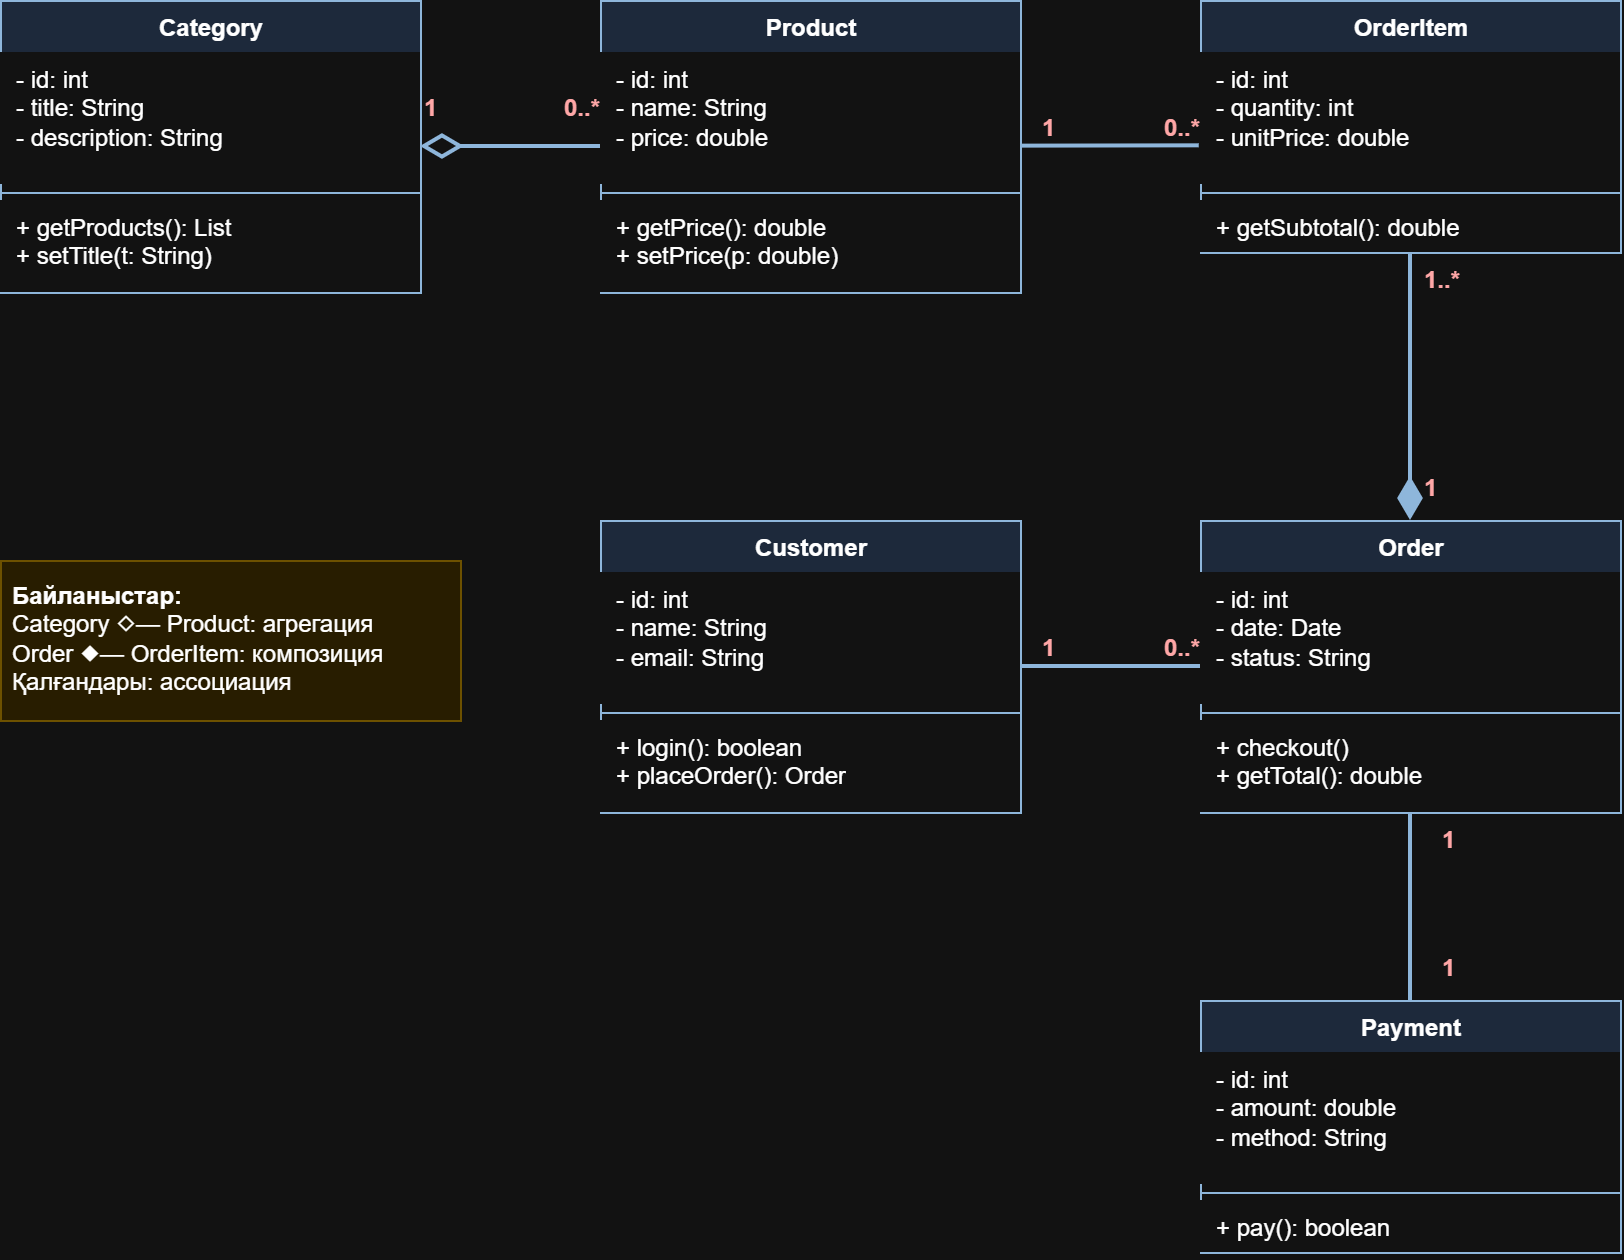

The diagram above was exported from draw.io. Its source (the exported page's mxGraphModel, read from the mxfile embedded in the PNG):
<mxGraphModel dx="1414" dy="875" grid="1" gridSize="10" guides="1" tooltips="1" connect="1" arrows="1" fold="1" page="1" pageScale="1" pageWidth="900" pageHeight="820" math="0" shadow="0">
  <root>
    <mxCell id="0" />
    <mxCell id="1" parent="0" />
    <mxCell id="Category" parent="1" style="swimlane;fontStyle=1;align=center;verticalAlign=top;childLayout=stackLayout;horizontal=1;startSize=26;horizontalStack=0;resizeParent=1;resizeParentMax=0;resizeLast=0;collapsible=0;marginBottom=0;html=1;fillColor=#dae8fc;strokeColor=#1f4e79;" value="Category" vertex="1">
      <mxGeometry height="146" width="210" x="40" y="40" as="geometry" />
    </mxCell>
    <mxCell id="Categorya" parent="Category" style="text;strokeColor=none;fillColor=#ffffff;align=left;verticalAlign=top;spacingLeft=6;overflow=hidden;rotatable=0;html=1;" value="- id: int&lt;br&gt;- title: String&lt;br&gt;- description: String" vertex="1">
      <mxGeometry height="66" width="210" y="26" as="geometry" />
    </mxCell>
    <mxCell id="Categoryl" parent="Category" style="line;strokeWidth=1;fillColor=none;align=left;verticalAlign=middle;rotatable=0;strokeColor=#1f4e79;" value="" vertex="1">
      <mxGeometry height="8" width="210" y="92" as="geometry" />
    </mxCell>
    <mxCell id="Categorym" parent="Category" style="text;strokeColor=none;fillColor=#ffffff;align=left;verticalAlign=top;spacingLeft=6;overflow=hidden;rotatable=0;html=1;" value="+ getProducts(): List&lt;br&gt;+ setTitle(t: String)" vertex="1">
      <mxGeometry height="46" width="210" y="100" as="geometry" />
    </mxCell>
    <mxCell id="Product" parent="1" style="swimlane;fontStyle=1;align=center;verticalAlign=top;childLayout=stackLayout;horizontal=1;startSize=26;horizontalStack=0;resizeParent=1;resizeParentMax=0;resizeLast=0;collapsible=0;marginBottom=0;html=1;fillColor=#dae8fc;strokeColor=#1f4e79;" value="Product" vertex="1">
      <mxGeometry height="146" width="210" x="340" y="40" as="geometry" />
    </mxCell>
    <mxCell id="Producta" parent="Product" style="text;strokeColor=none;fillColor=#ffffff;align=left;verticalAlign=top;spacingLeft=6;overflow=hidden;rotatable=0;html=1;" value="- id: int&lt;br&gt;- name: String&lt;br&gt;- price: double" vertex="1">
      <mxGeometry height="66" width="210" y="26" as="geometry" />
    </mxCell>
    <mxCell id="Productl" parent="Product" style="line;strokeWidth=1;fillColor=none;align=left;verticalAlign=middle;rotatable=0;strokeColor=#1f4e79;" value="" vertex="1">
      <mxGeometry height="8" width="210" y="92" as="geometry" />
    </mxCell>
    <mxCell id="Productm" parent="Product" style="text;strokeColor=none;fillColor=#ffffff;align=left;verticalAlign=top;spacingLeft=6;overflow=hidden;rotatable=0;html=1;" value="+ getPrice(): double&lt;br&gt;+ setPrice(p: double)" vertex="1">
      <mxGeometry height="46" width="210" y="100" as="geometry" />
    </mxCell>
    <mxCell id="OrderItem" parent="1" style="swimlane;fontStyle=1;align=center;verticalAlign=top;childLayout=stackLayout;horizontal=1;startSize=26;horizontalStack=0;resizeParent=1;resizeParentMax=0;resizeLast=0;collapsible=0;marginBottom=0;html=1;fillColor=#dae8fc;strokeColor=#1f4e79;" value="OrderItem" vertex="1">
      <mxGeometry height="126" width="210" x="640" y="40" as="geometry" />
    </mxCell>
    <mxCell id="OrderItema" parent="OrderItem" style="text;strokeColor=none;fillColor=#ffffff;align=left;verticalAlign=top;spacingLeft=6;overflow=hidden;rotatable=0;html=1;" value="- id: int&lt;br&gt;- quantity: int&lt;br&gt;- unitPrice: double" vertex="1">
      <mxGeometry height="66" width="210" y="26" as="geometry" />
    </mxCell>
    <mxCell id="OrderIteml" parent="OrderItem" style="line;strokeWidth=1;fillColor=none;align=left;verticalAlign=middle;rotatable=0;strokeColor=#1f4e79;" value="" vertex="1">
      <mxGeometry height="8" width="210" y="92" as="geometry" />
    </mxCell>
    <mxCell id="OrderItemm" parent="OrderItem" style="text;strokeColor=none;fillColor=#ffffff;align=left;verticalAlign=top;spacingLeft=6;overflow=hidden;rotatable=0;html=1;" value="+ getSubtotal(): double" vertex="1">
      <mxGeometry height="26" width="210" y="100" as="geometry" />
    </mxCell>
    <mxCell id="Customer" parent="1" style="swimlane;fontStyle=1;align=center;verticalAlign=top;childLayout=stackLayout;horizontal=1;startSize=26;horizontalStack=0;resizeParent=1;resizeParentMax=0;resizeLast=0;collapsible=0;marginBottom=0;html=1;fillColor=#dae8fc;strokeColor=#1f4e79;" value="Customer" vertex="1">
      <mxGeometry height="146" width="210" x="340" y="300" as="geometry" />
    </mxCell>
    <mxCell id="Customera" parent="Customer" style="text;strokeColor=none;fillColor=#ffffff;align=left;verticalAlign=top;spacingLeft=6;overflow=hidden;rotatable=0;html=1;" value="- id: int&lt;br&gt;- name: String&lt;br&gt;- email: String" vertex="1">
      <mxGeometry height="66" width="210" y="26" as="geometry" />
    </mxCell>
    <mxCell id="Customerl" parent="Customer" style="line;strokeWidth=1;fillColor=none;align=left;verticalAlign=middle;rotatable=0;strokeColor=#1f4e79;" value="" vertex="1">
      <mxGeometry height="8" width="210" y="92" as="geometry" />
    </mxCell>
    <mxCell id="Customerm" parent="Customer" style="text;strokeColor=none;fillColor=#ffffff;align=left;verticalAlign=top;spacingLeft=6;overflow=hidden;rotatable=0;html=1;" value="+ login(): boolean&lt;br&gt;+ placeOrder(): Order" vertex="1">
      <mxGeometry height="46" width="210" y="100" as="geometry" />
    </mxCell>
    <mxCell id="Order" parent="1" style="swimlane;fontStyle=1;align=center;verticalAlign=top;childLayout=stackLayout;horizontal=1;startSize=26;horizontalStack=0;resizeParent=1;resizeParentMax=0;resizeLast=0;collapsible=0;marginBottom=0;html=1;fillColor=#dae8fc;strokeColor=#1f4e79;" value="Order" vertex="1">
      <mxGeometry height="146" width="210" x="640" y="300" as="geometry" />
    </mxCell>
    <mxCell id="Ordera" parent="Order" style="text;strokeColor=none;fillColor=#ffffff;align=left;verticalAlign=top;spacingLeft=6;overflow=hidden;rotatable=0;html=1;" value="- id: int&lt;br&gt;- date: Date&lt;br&gt;- status: String" vertex="1">
      <mxGeometry height="66" width="210" y="26" as="geometry" />
    </mxCell>
    <mxCell id="Orderl" parent="Order" style="line;strokeWidth=1;fillColor=none;align=left;verticalAlign=middle;rotatable=0;strokeColor=#1f4e79;" value="" vertex="1">
      <mxGeometry height="8" width="210" y="92" as="geometry" />
    </mxCell>
    <mxCell id="Orderm" parent="Order" style="text;strokeColor=none;fillColor=#ffffff;align=left;verticalAlign=top;spacingLeft=6;overflow=hidden;rotatable=0;html=1;" value="+ checkout()&lt;br&gt;+ getTotal(): double" vertex="1">
      <mxGeometry height="46" width="210" y="100" as="geometry" />
    </mxCell>
    <mxCell id="Payment" parent="1" style="swimlane;fontStyle=1;align=center;verticalAlign=top;childLayout=stackLayout;horizontal=1;startSize=26;horizontalStack=0;resizeParent=1;resizeParentMax=0;resizeLast=0;collapsible=0;marginBottom=0;html=1;fillColor=#dae8fc;strokeColor=#1f4e79;" value="Payment" vertex="1">
      <mxGeometry height="126" width="210" x="640" y="540" as="geometry" />
    </mxCell>
    <mxCell id="Paymenta" parent="Payment" style="text;strokeColor=none;fillColor=#ffffff;align=left;verticalAlign=top;spacingLeft=6;overflow=hidden;rotatable=0;html=1;" value="- id: int&lt;br&gt;- amount: double&lt;br&gt;- method: String" vertex="1">
      <mxGeometry height="66" width="210" y="26" as="geometry" />
    </mxCell>
    <mxCell id="Paymentl" parent="Payment" style="line;strokeWidth=1;fillColor=none;align=left;verticalAlign=middle;rotatable=0;strokeColor=#1f4e79;" value="" vertex="1">
      <mxGeometry height="8" width="210" y="92" as="geometry" />
    </mxCell>
    <mxCell id="Paymentm" parent="Payment" style="text;strokeColor=none;fillColor=#ffffff;align=left;verticalAlign=top;spacingLeft=6;overflow=hidden;rotatable=0;html=1;" value="+ pay(): boolean" vertex="1">
      <mxGeometry height="26" width="210" y="100" as="geometry" />
    </mxCell>
    <mxCell id="e1" edge="1" parent="1" source="Category" style="endArrow=none;html=1;strokeColor=#1f4e79;strokeWidth=2;startArrow=diamondThin;startFill=0;startSize=16;" target="Product">
      <mxGeometry relative="1" as="geometry" />
    </mxCell>
    <mxCell id="l2" connectable="0" parent="e1" style="edgeLabel;resizable=0;html=1;fontStyle=1;fontSize=12;fontColor=#c00000;labelBackgroundColor=none;" value="1" vertex="1">
      <mxGeometry relative="1" x="-0.8" as="geometry">
        <mxPoint x="-9" y="-33" as="offset" />
      </mxGeometry>
    </mxCell>
    <mxCell id="l3" connectable="0" parent="e1" style="edgeLabel;resizable=0;html=1;fontStyle=1;fontSize=12;fontColor=#c00000;labelBackgroundColor=none;" value="0..*" vertex="1">
      <mxGeometry relative="1" x="0.8" as="geometry">
        <mxPoint x="-11" y="-33" as="offset" />
      </mxGeometry>
    </mxCell>
    <mxCell id="e4" edge="1" parent="1" source="Product" style="endArrow=none;html=1;strokeColor=#1f4e79;strokeWidth=2;entryX=-0.003;entryY=0.707;entryDx=0;entryDy=0;entryPerimeter=0;" target="OrderItema">
      <mxGeometry relative="1" as="geometry" />
    </mxCell>
    <mxCell id="l5" connectable="0" parent="e4" style="edgeLabel;resizable=0;html=1;fontStyle=1;fontSize=12;fontColor=#c00000;labelBackgroundColor=none;" value="1" vertex="1">
      <mxGeometry relative="1" x="-0.8" as="geometry">
        <mxPoint y="-23" as="offset" />
      </mxGeometry>
    </mxCell>
    <mxCell id="l6" connectable="0" parent="e4" style="edgeLabel;resizable=0;html=1;fontStyle=1;fontSize=12;fontColor=#c00000;labelBackgroundColor=none;" value="0..*" vertex="1">
      <mxGeometry relative="1" x="0.8" as="geometry">
        <mxPoint x="-10" y="-23" as="offset" />
      </mxGeometry>
    </mxCell>
    <mxCell id="e7" edge="1" parent="1" source="Order" style="endArrow=none;html=1;strokeColor=#1f4e79;strokeWidth=2;startArrow=diamondThin;startFill=1;startSize=16;" target="OrderItem">
      <mxGeometry relative="1" as="geometry" />
    </mxCell>
    <mxCell id="l8" connectable="0" parent="e7" style="edgeLabel;resizable=0;html=1;fontStyle=1;fontSize=12;fontColor=#c00000;labelBackgroundColor=none;" value="1" vertex="1">
      <mxGeometry relative="1" x="-0.8" as="geometry">
        <mxPoint x="5" y="-17" as="offset" />
      </mxGeometry>
    </mxCell>
    <mxCell id="l9" connectable="0" parent="e7" style="edgeLabel;resizable=0;html=1;fontStyle=1;fontSize=12;fontColor=#c00000;labelBackgroundColor=none;" value="1..*" vertex="1">
      <mxGeometry relative="1" x="0.8" as="geometry">
        <mxPoint x="5" y="-13" as="offset" />
      </mxGeometry>
    </mxCell>
    <mxCell id="e10" edge="1" parent="1" source="Customer" style="endArrow=none;html=1;strokeColor=#1f4e79;strokeWidth=2;" target="Order">
      <mxGeometry relative="1" as="geometry" />
    </mxCell>
    <mxCell id="l11" connectable="0" parent="e10" style="edgeLabel;resizable=0;html=1;fontStyle=1;fontSize=12;fontColor=#c00000;labelBackgroundColor=none;" value="1" vertex="1">
      <mxGeometry relative="1" x="-0.8" as="geometry">
        <mxPoint y="-23" as="offset" />
      </mxGeometry>
    </mxCell>
    <mxCell id="l12" connectable="0" parent="e10" style="edgeLabel;resizable=0;html=1;fontStyle=1;fontSize=12;fontColor=#c00000;labelBackgroundColor=none;" value="0..*" vertex="1">
      <mxGeometry relative="1" x="0.8" as="geometry">
        <mxPoint x="-11" y="-23" as="offset" />
      </mxGeometry>
    </mxCell>
    <mxCell id="e13" edge="1" parent="1" source="Order" style="endArrow=none;html=1;strokeColor=#1f4e79;strokeWidth=2;" target="Payment">
      <mxGeometry relative="1" as="geometry" />
    </mxCell>
    <mxCell id="l14" connectable="0" parent="e13" style="edgeLabel;resizable=0;html=1;fontStyle=1;fontSize=12;fontColor=#c00000;labelBackgroundColor=none;" value="1" vertex="1">
      <mxGeometry relative="1" x="-0.8" as="geometry">
        <mxPoint x="14" y="-9" as="offset" />
      </mxGeometry>
    </mxCell>
    <mxCell id="l15" connectable="0" parent="e13" style="edgeLabel;resizable=0;html=1;fontStyle=1;fontSize=12;fontColor=#c00000;labelBackgroundColor=none;" value="1" vertex="1">
      <mxGeometry relative="1" x="0.8" as="geometry">
        <mxPoint x="14" y="-21" as="offset" />
      </mxGeometry>
    </mxCell>
    <mxCell id="leg" parent="1" style="text;html=1;align=left;verticalAlign=top;fontSize=12;fillColor=#fff2cc;strokeColor=#d6b656;spacing=6;" value="&lt;b&gt;Байланыстар:&lt;/b&gt;&lt;br&gt;Category ◇— Product: агрегация&lt;br&gt;Order ◆— OrderItem: композиция&lt;br&gt;Қалғандары: ассоциация" vertex="1">
      <mxGeometry height="80" width="230" x="40" y="320" as="geometry" />
    </mxCell>
  </root>
</mxGraphModel>